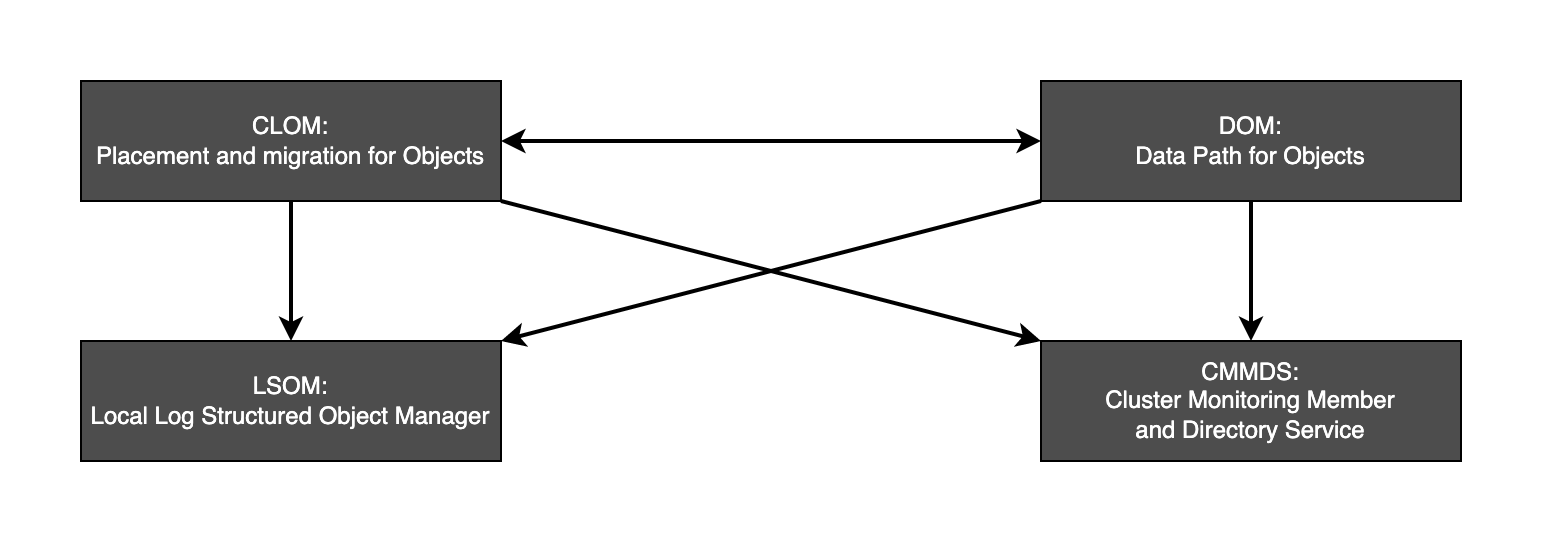

The diagram above was exported from draw.io. Its source (the exported page's mxGraphModel, read from the mxfile embedded in the PNG):
<mxGraphModel dx="1426" dy="712" grid="1" gridSize="10" guides="1" tooltips="1" connect="1" arrows="1" fold="1" page="1" pageScale="1" pageWidth="850" pageHeight="1100" math="0" shadow="0">
  <root>
    <mxCell id="0" />
    <mxCell id="1" parent="0" />
    <mxCell id="apFXm_PO0-mrhjNEyWNH-7" style="edgeStyle=none;rounded=0;orthogonalLoop=1;jettySize=auto;html=1;exitX=1;exitY=1;exitDx=0;exitDy=0;entryX=0;entryY=0;entryDx=0;entryDy=0;fontColor=#FFFFFF;startArrow=none;startFill=0;strokeWidth=2;" edge="1" parent="1" source="apFXm_PO0-mrhjNEyWNH-1" target="apFXm_PO0-mrhjNEyWNH-4">
      <mxGeometry relative="1" as="geometry" />
    </mxCell>
    <mxCell id="apFXm_PO0-mrhjNEyWNH-9" style="edgeStyle=none;rounded=0;orthogonalLoop=1;jettySize=auto;html=1;entryX=0.5;entryY=0;entryDx=0;entryDy=0;fontColor=#FFFFFF;startArrow=none;startFill=0;strokeWidth=2;" edge="1" parent="1" source="apFXm_PO0-mrhjNEyWNH-1" target="apFXm_PO0-mrhjNEyWNH-3">
      <mxGeometry relative="1" as="geometry" />
    </mxCell>
    <mxCell id="apFXm_PO0-mrhjNEyWNH-1" value="&lt;font color=&quot;#ffffff&quot;&gt;CLOM:&lt;br&gt;Placement and migration for Objects&lt;br&gt;&lt;/font&gt;" style="rounded=0;whiteSpace=wrap;html=1;fillColor=#4D4D4D;" vertex="1" parent="1">
      <mxGeometry x="70" y="200" width="210" height="60" as="geometry" />
    </mxCell>
    <mxCell id="apFXm_PO0-mrhjNEyWNH-5" style="edgeStyle=orthogonalEdgeStyle;rounded=0;orthogonalLoop=1;jettySize=auto;html=1;entryX=1;entryY=0.5;entryDx=0;entryDy=0;fontColor=#FFFFFF;startArrow=classic;startFill=1;strokeWidth=2;" edge="1" parent="1" source="apFXm_PO0-mrhjNEyWNH-2" target="apFXm_PO0-mrhjNEyWNH-1">
      <mxGeometry relative="1" as="geometry" />
    </mxCell>
    <mxCell id="apFXm_PO0-mrhjNEyWNH-6" style="rounded=0;orthogonalLoop=1;jettySize=auto;html=1;exitX=0;exitY=1;exitDx=0;exitDy=0;entryX=1;entryY=0;entryDx=0;entryDy=0;fontColor=#FFFFFF;startArrow=none;startFill=0;strokeWidth=2;" edge="1" parent="1" source="apFXm_PO0-mrhjNEyWNH-2" target="apFXm_PO0-mrhjNEyWNH-3">
      <mxGeometry relative="1" as="geometry" />
    </mxCell>
    <mxCell id="apFXm_PO0-mrhjNEyWNH-8" style="edgeStyle=none;rounded=0;orthogonalLoop=1;jettySize=auto;html=1;entryX=0.5;entryY=0;entryDx=0;entryDy=0;fontColor=#FFFFFF;startArrow=none;startFill=0;strokeWidth=2;" edge="1" parent="1" source="apFXm_PO0-mrhjNEyWNH-2" target="apFXm_PO0-mrhjNEyWNH-4">
      <mxGeometry relative="1" as="geometry" />
    </mxCell>
    <mxCell id="apFXm_PO0-mrhjNEyWNH-2" value="&lt;font color=&quot;#ffffff&quot;&gt;DOM:&lt;br&gt;Data Path for Objects&lt;br&gt;&lt;/font&gt;" style="rounded=0;whiteSpace=wrap;html=1;fillColor=#4D4D4D;" vertex="1" parent="1">
      <mxGeometry x="550" y="200" width="210" height="60" as="geometry" />
    </mxCell>
    <mxCell id="apFXm_PO0-mrhjNEyWNH-3" value="&lt;font color=&quot;#ffffff&quot;&gt;LSOM:&lt;br&gt;Local Log Structured Object Manager&lt;br&gt;&lt;/font&gt;" style="rounded=0;whiteSpace=wrap;html=1;fillColor=#4D4D4D;" vertex="1" parent="1">
      <mxGeometry x="70" y="330" width="210" height="60" as="geometry" />
    </mxCell>
    <mxCell id="apFXm_PO0-mrhjNEyWNH-4" value="&lt;font color=&quot;#ffffff&quot;&gt;CMMDS:&lt;br&gt;Cluster Monitoring Member&lt;br&gt;and Directory Service&lt;br&gt;&lt;/font&gt;" style="rounded=0;whiteSpace=wrap;html=1;fillColor=#4D4D4D;" vertex="1" parent="1">
      <mxGeometry x="550" y="330" width="210" height="60" as="geometry" />
    </mxCell>
  </root>
</mxGraphModel>